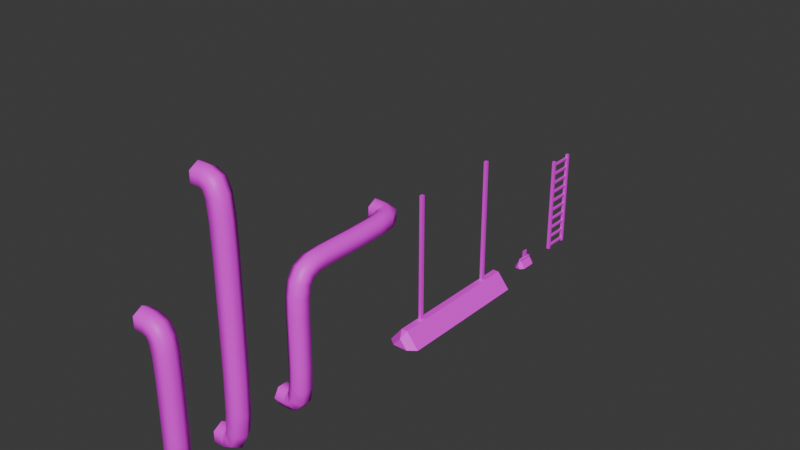 # Source: Asset_Pack_Two.blend  (saved by Blender 4.5.87; exported with 4.5.12 LTS)
import bpy
from mathutils import Matrix  # noqa: F401  (used for matrix-valued properties, if any)

bpy.ops.wm.read_factory_settings(use_empty=True)
scene = bpy.context.scene
scene.name = 'Scene'

# ---- collections
col_collection = bpy.data.collections.new('Collection'); scene.collection.children.link(col_collection)

# ---- images (referenced by path relative to the original .blend; pixels are not part of the script)
import os
ASSET_DIR = os.environ.get("B2B_ASSET_DIR", "")  # directory of the original .blend (textures are referenced by path, not embedded)
HERE = os.path.dirname(os.path.abspath(__file__))  # packed textures are extracted next to this script under _unpacked/

def load_image(name, relpath, width, height, colorspace="sRGB"):
    """Load a texture the original file referenced (path relative to the .blend, or extracted next to this script)."""
    p = next((c for c in (os.path.join(HERE, relpath), os.path.join(ASSET_DIR, relpath)) if relpath and os.path.exists(c)), "")
    if p:
        img = bpy.data.images.load(p, check_existing=True)
        img.name = name
    else:  # same state as the original file: an image datablock whose file is absent (Cycles renders it pink)
        img = bpy.data.images.new(name, width, height)
        img.source = "FILE"
        img.filepath = "//" + (relpath or name)
    img.colorspace_settings.name = colorspace
    return img
img_jacobs_tile_png = load_image('Jacobs Tile.png', 'Jacobs Tile.png', 1024, 1024, 'sRGB')

# ---- materials (node trees are filled in below, after node groups)
mat_material = bpy.data.materials.new('Material')
mat_material.alpha_threshold = 0.0
mat_material.roughness = 0.5
mat_material.line_color = (0.0, 0.0, 0.0, 1.0)

# ---- material node trees
mat_material.use_nodes = True; mat_material.node_tree.nodes.clear()
_N = mat_material.node_tree.nodes; _L = mat_material.node_tree.links
n0 = _N.new('ShaderNodeOutputMaterial'); n0.name = 'Material Output'; n0.location = (200, 100)
n1 = _N.new('ShaderNodeBsdfPrincipled'); n1.name = 'Principled BSDF'; n1.location = (-200, 100)
n1.inputs[3].default_value = 1.45
n2 = _N.new('ShaderNodeTexImage'); n2.name = 'Image Texture'; n2.location = (-490, 75)
n2.image = img_jacobs_tile_png
_L.new(n1.outputs[0], n0.inputs[0])
_L.new(n2.outputs[0], n1.inputs[0])
n0.is_active_output = True

# ---- world
world_world = bpy.data.worlds.new('World'); scene.world = world_world
world_world.use_nodes = True; world_world.node_tree.nodes.clear()
_N = world_world.node_tree.nodes; _L = world_world.node_tree.links
n0 = _N.new('ShaderNodeOutputWorld'); n0.name = 'World Output'; n0.location = (200, 100)
n1 = _N.new('ShaderNodeBackground'); n1.name = 'Background'; n1.location = (-200, 100)
n1.inputs[0].default_value = (0.05088, 0.05088, 0.05088, 1.0)
_L.new(n1.outputs[0], n0.inputs[0])
n0.is_active_output = True
world_world.color = (0.05088, 0.05088, 0.05088)
world_world.sun_shadow_jitter_overblur = 0.0

# ---- meshes
me_b_ziercurve = bpy.data.meshes.new('BézierCurve')
me_b_ziercurve.from_pydata([(-0.8, -0.3048, 2.576), (-0.8, -0.3048, 2.224), (-0.8, 3.479e-08, 2.048), (-0.8, 0.3048, 2.224), (-0.8, 0.3048, 2.576), (-0.8, 4.37e-09, 2.752), (-0.44, -0.3048, 2.561), (-0.4915, -0.3048, 2.213), (-0.5172, 2.261e-08, 2.039), (-0.4915, 0.3048, 2.213), (-0.44, 0.3048, 2.561), (-0.4143, -1.467e-08, 2.735), (-0.1324, -0.3048, 2.445), (-0.3488, -0.3048, 2.167), (-0.4571, 4.382e-08, 2.028), (-0.3488, 0.3048, 2.167), (-0.1324, 0.3048, 2.445), (-0.02416, -4.663e-08, 2.583), (0.06323, -0.3048, 2.149), (-0.2693, -0.3048, 2.033), (-0.4355, 3.692e-08, 1.975), (-0.2693, 0.3048, 2.033), (0.06323, 0.3048, 2.149), (0.2295, -6.964e-08, 2.206), (0.1439, -0.3048, 1.694), (-0.2067, -0.3048, 1.662), (-0.382, 5.842e-08, 1.646), (-0.2067, 0.3048, 1.662), (0.1439, 0.3048, 1.694), (0.3191, -7.952e-08, 1.71), (0.1717, -0.3048, 1.006), (-0.1802, -0.3048, 0.9998), (-0.3562, 5.729e-08, 0.9969), (-0.1802, 0.3048, 0.9998), (0.1717, 0.3048, 1.006), (0.3477, -8.076e-08, 1.009), (0.176, -0.3048, 2.476e-05), (-0.176, -0.3048, -2.473e-05), (-0.352, 5.115e-08, -4.949e-05), (-0.176, 0.3048, -2.475e-05), (0.176, 0.3048, 2.473e-05), (0.352, -7.499e-08, 4.949e-05), (0.1723, -0.3048, -1.005), (-0.1797, -0.3048, -1.0), (-0.3557, 5.131e-08, -0.9974), (-0.1797, 0.3048, -1.0), (0.1723, 0.3048, -1.005), (0.3483, -7.483e-08, -1.008), (0.1457, -0.3048, -1.694), (-0.2049, -0.3048, -1.663), (-0.3803, 5.835e-08, -1.647), (-0.2049, 0.3048, -1.663), (0.1457, 0.3048, -1.694), (0.321, -7.96e-08, -1.709), (0.06641, -0.3048, -2.148), (-0.2664, -0.3048, -2.034), (-0.4328, 5.468e-08, -1.976), (-0.2664, 0.3048, -2.034), (0.06641, 0.3048, -2.148), (0.2328, -7.574e-08, -2.206), (-0.1288, -0.3048, -2.445), (-0.3453, -0.3048, -2.167), (-0.4535, 6.751e-08, -2.028), (-0.3453, 0.3048, -2.167), (-0.1288, 0.3048, -2.445), (-0.02055, -7.063e-08, -2.583), (-0.4374, -0.3048, -2.561), (-0.4885, -0.3048, -2.213), (-0.5141, 4.929e-08, -2.039), (-0.4885, 0.3048, -2.213), (-0.4374, 0.3048, -2.561), (-0.4118, -4.011e-08, -2.735), (-0.8, -0.3048, -2.576), (-0.8, -0.3048, -2.224), (-0.8, 6.261e-08, -2.048), (-0.8, 0.3048, -2.224), (-0.8, 0.3048, -2.576), (-0.8, -2.345e-08, -2.752)], [], [(1, 7, 6, 0), (2, 8, 7, 1), (3, 9, 8, 2), (4, 10, 9, 3), (5, 11, 10, 4), (6, 12, 17, 11), (7, 13, 12, 6), (8, 14, 13, 7), (9, 15, 14, 8), (10, 16, 15, 9), (11, 17, 16, 10), (12, 18, 23, 17), (13, 19, 18, 12), (14, 20, 19, 13), (15, 21, 20, 14), (16, 22, 21, 15), (17, 23, 22, 16), (18, 24, 29, 23), (19, 25, 24, 18), (20, 26, 25, 19), (21, 27, 26, 20), (22, 28, 27, 21), (23, 29, 28, 22), (24, 30, 35, 29), (25, 31, 30, 24), (26, 32, 31, 25), (27, 33, 32, 26), (28, 34, 33, 27), (29, 35, 34, 28), (30, 36, 41, 35), (31, 37, 36, 30), (32, 38, 37, 31), (33, 39, 38, 32), (34, 40, 39, 33), (35, 41, 40, 34), (36, 42, 47, 41), (37, 43, 42, 36), (38, 44, 43, 37), (39, 45, 44, 38), (40, 46, 45, 39), (41, 47, 46, 40), (42, 48, 53, 47), (43, 49, 48, 42), (44, 50, 49, 43), (45, 51, 50, 44), (46, 52, 51, 45), (47, 53, 52, 46), (48, 54, 59, 53), (49, 55, 54, 48), (50, 56, 55, 49), (51, 57, 56, 50), (52, 58, 57, 51), (53, 59, 58, 52), (54, 60, 65, 59), (55, 61, 60, 54), (56, 62, 61, 55), (57, 63, 62, 56), (58, 64, 63, 57), (59, 65, 64, 58), (60, 66, 71, 65), (61, 67, 66, 60), (62, 68, 67, 61), (63, 69, 68, 62), (64, 70, 69, 63), (65, 71, 70, 64), (66, 72, 77, 71), (67, 73, 72, 66), (68, 74, 73, 67), (69, 75, 74, 68), (70, 76, 75, 69), (71, 77, 76, 70), (0, 6, 11, 5)])
me_b_ziercurve.polygons.foreach_set('use_smooth', [True] * 72)
_uv = me_b_ziercurve.uv_layers.new(name='UVMap')
_uv.uv.foreach_set('vector', [0.3675, 0.626, 0.384, 0.626, 0.384, 0.5929, 0.3675, 0.5929, 0.3675, 0.659, 0.384, 0.659, 0.384, 0.626, 0.3675, 0.626, 0.3675, 0.6921, 0.384, 0.6921, 0.384, 0.659, 0.3675, 0.659, 0.3675, 0.7251, 0.384, 0.7251, 0.384, 0.6921, 0.3675, 0.6921, 0.3675, 0.7582, 0.384, 0.7582, 0.384, 0.7251, 0.3675, 0.7251, 0.384, 0.7912, 0.4006, 0.7912, 0.4006, 0.7582, 0.384, 0.7582, 0.384, 0.626, 0.4006, 0.626, 0.4006, 0.5929, 0.384, 0.5929, 0.384, 0.659, 0.4006, 0.659, 0.4006, 0.626, 0.384, 0.626, 0.384, 0.6921, 0.4006, 0.6921, 0.4006, 0.659, 0.384, 0.659, 0.384, 0.7251, 0.4006, 0.7251, 0.4006, 0.6921, 0.384, 0.6921, 0.384, 0.7582, 0.4006, 0.7582, 0.4006, 0.7251, 0.384, 0.7251, 0.4006, 0.7912, 0.4171, 0.7912, 0.4171, 0.7582, 0.4006, 0.7582, 0.4006, 0.626, 0.4171, 0.626, 0.4171, 0.5929, 0.4006, 0.5929, 0.4006, 0.659, 0.4171, 0.659, 0.4171, 0.626, 0.4006, 0.626, 0.4006, 0.6921, 0.4171, 0.6921, 0.4171, 0.659, 0.4006, 0.659, 0.4006, 0.7251, 0.4171, 0.7251, 0.4171, 0.6921, 0.4006, 0.6921, 0.4006, 0.7582, 0.4171, 0.7582, 0.4171, 0.7251, 0.4006, 0.7251, 0.4171, 0.7912, 0.4336, 0.7912, 0.4336, 0.7582, 0.4171, 0.7582, 0.4171, 0.626, 0.4336, 0.626, 0.4336, 0.5929, 0.4171, 0.5929, 0.4171, 0.659, 0.4336, 0.659, 0.4336, 0.626, 0.4171, 0.626, 0.4171, 0.6921, 0.4336, 0.6921, 0.4336, 0.659, 0.4171, 0.659, 0.4171, 0.7251, 0.4336, 0.7251, 0.4336, 0.6921, 0.4171, 0.6921, 0.4171, 0.7582, 0.4336, 0.7582, 0.4336, 0.7251, 0.4171, 0.7251, 0.4336, 0.7912, 0.4501, 0.7912, 0.4501, 0.7582, 0.4336, 0.7582, 0.4336, 0.626, 0.4501, 0.626, 0.4501, 0.5929, 0.4336, 0.5929, 0.4336, 0.659, 0.4501, 0.659, 0.4501, 0.626, 0.4336, 0.626, 0.4336, 0.6921, 0.4501, 0.6921, 0.4501, 0.659, 0.4336, 0.659, 0.4336, 0.7251, 0.4501, 0.7251, 0.4501, 0.6921, 0.4336, 0.6921, 0.4336, 0.7582, 0.4501, 0.7582, 0.4501, 0.7251, 0.4336, 0.7251, 0.4501, 0.7912, 0.4667, 0.7912, 0.4667, 0.7582, 0.4501, 0.7582, 0.4501, 0.626, 0.4667, 0.626, 0.4667, 0.5929, 0.4501, 0.5929, 0.4501, 0.659, 0.4667, 0.659, 0.4667, 0.626, 0.4501, 0.626, 0.4501, 0.6921, 0.4667, 0.6921, 0.4667, 0.659, 0.4501, 0.659, 0.4501, 0.7251, 0.4667, 0.7251, 0.4667, 0.6921, 0.4501, 0.6921, 0.4501, 0.7582, 0.4667, 0.7582, 0.4667, 0.7251, 0.4501, 0.7251, 0.4667, 0.7912, 0.4832, 0.7912, 0.4832, 0.7582, 0.4667, 0.7582, 0.4667, 0.626, 0.4832, 0.626, 0.4832, 0.5929, 0.4667, 0.5929, 0.4667, 0.659, 0.4832, 0.659, 0.4832, 0.626, 0.4667, 0.626, 0.4667, 0.6921, 0.4832, 0.6921, 0.4832, 0.659, 0.4667, 0.659, 0.4667, 0.7251, 0.4832, 0.7251, 0.4832, 0.6921, 0.4667, 0.6921, 0.4667, 0.7582, 0.4832, 0.7582, 0.4832, 0.7251, 0.4667, 0.7251, 0.4832, 0.7912, 0.4997, 0.7912, 0.4997, 0.7582, 0.4832, 0.7582, 0.4832, 0.626, 0.4997, 0.626, 0.4997, 0.5929, 0.4832, 0.5929, 0.4832, 0.659, 0.4997, 0.659, 0.4997, 0.626, 0.4832, 0.626, 0.4832, 0.6921, 0.4997, 0.6921, 0.4997, 0.659, 0.4832, 0.659, 0.4832, 0.7251, 0.4997, 0.7251, 0.4997, 0.6921, 0.4832, 0.6921, 0.4832, 0.7582, 0.4997, 0.7582, 0.4997, 0.7251, 0.4832, 0.7251, 0.4997, 0.7912, 0.5162, 0.7912, 0.5162, 0.7582, 0.4997, 0.7582, 0.4997, 0.626, 0.5162, 0.626, 0.5162, 0.5929, 0.4997, 0.5929, 0.4997, 0.659, 0.5162, 0.659, 0.5162, 0.626, 0.4997, 0.626, 0.4997, 0.6921, 0.5162, 0.6921, 0.5162, 0.659, 0.4997, 0.659, 0.4997, 0.7251, 0.5162, 0.7251, 0.5162, 0.6921, 0.4997, 0.6921, 0.4997, 0.7582, 0.5162, 0.7582, 0.5162, 0.7251, 0.4997, 0.7251, 0.5162, 0.7912, 0.5328, 0.7912, 0.5328, 0.7582, 0.5162, 0.7582, 0.5162, 0.626, 0.5328, 0.626, 0.5328, 0.5929, 0.5162, 0.5929, 0.5162, 0.659, 0.5328, 0.659, 0.5328, 0.626, 0.5162, 0.626, 0.5162, 0.6921, 0.5328, 0.6921, 0.5328, 0.659, 0.5162, 0.659, 0.5162, 0.7251, 0.5328, 0.7251, 0.5328, 0.6921, 0.5162, 0.6921, 0.5162, 0.7582, 0.5328, 0.7582, 0.5328, 0.7251, 0.5162, 0.7251, 0.5328, 0.7912, 0.5493, 0.7912, 0.5493, 0.7582, 0.5328, 0.7582, 0.5328, 0.626, 0.5493, 0.626, 0.5493, 0.5929, 0.5328, 0.5929, 0.5328, 0.659, 0.5493, 0.659, 0.5493, 0.626, 0.5328, 0.626, 0.5328, 0.6921, 0.5493, 0.6921, 0.5493, 0.659, 0.5328, 0.659, 0.5328, 0.7251, 0.5493, 0.7251, 0.5493, 0.6921, 0.5328, 0.6921, 0.5328, 0.7582, 0.5493, 0.7582, 0.5493, 0.7251, 0.5328, 0.7251, 0.5493, 0.7912, 0.5658, 0.7912, 0.5658, 0.7582, 0.5493, 0.7582, 0.5493, 0.626, 0.5658, 0.626, 0.5658, 0.5929, 0.5493, 0.5929, 0.5493, 0.659, 0.5658, 0.659, 0.5658, 0.626, 0.5493, 0.626, 0.5493, 0.6921, 0.5658, 0.6921, 0.5658, 0.659, 0.5493, 0.659, 0.5493, 0.7251, 0.5658, 0.7251, 0.5658, 0.6921, 0.5493, 0.6921, 0.5493, 0.7582, 0.5658, 0.7582, 0.5658, 0.7251, 0.5493, 0.7251, 0.3675, 0.7912, 0.384, 0.7912, 0.384, 0.7582, 0.3675, 0.7582])
me_b_ziercurve.materials.append(mat_material)
me_b_ziercurve.auto_texspace = False
me_b_ziercurve.update()
me_b_ziercurve_001 = bpy.data.meshes.new('BézierCurve.001')
me_b_ziercurve_001.from_pydata([(-0.8, -0.3048, 5.776), (-0.8, -0.3048, 5.424), (-0.8, 3.497e-08, 5.248), (-0.8, 0.3048, 5.424), (-0.8, 0.3048, 5.776), (-0.8, 4.197e-09, 5.952), (-0.4476, -0.3048, 5.776), (-0.484, -0.3048, 5.426), (-0.5021, 2.195e-08, 5.251), (-0.484, 0.3048, 5.426), (-0.4476, 0.3048, 5.776), (-0.4294, -1.252e-08, 5.951), (-0.1176, -0.3048, 5.639), (-0.3637, -0.3048, 5.387), (-0.4867, 9.354e-09, 5.262), (-0.3637, 0.3048, 5.387), (-0.1176, 0.3048, 5.639), (0.005483, -1.216e-08, 5.765), (0.06851, -0.3048, 5.243), (-0.2745, -0.3048, 5.164), (-0.4461, 7.577e-09, 5.125), (-0.2745, 0.3048, 5.164), (0.06851, 0.3048, 5.243), (0.24, -2.241e-08, 5.283), (0.1443, -0.3048, 4.547), (-0.2072, -0.3048, 4.528), (-0.3829, 4.816e-09, 4.518), (-0.2072, 0.3048, 4.528), (0.1443, 0.3048, 4.547), (0.3201, -2.591e-08, 4.557), (0.1717, -0.3048, 3.383), (-0.1803, -0.3048, 3.38), (-0.3562, -2.309e-09, 3.378), (-0.1803, 0.3048, 3.38), (0.1717, 0.3048, 3.383), (0.3477, -2.116e-08, 3.385), (0.176, -0.3048, 1.6), (-0.176, -0.3048, 1.6), (-0.352, 3.465e-09, 1.6), (-0.176, 0.3048, 1.6), (0.176, 0.3048, 1.6), (0.352, -2.731e-08, 1.6), (0.1723, -0.3048, -0.1828), (-0.1797, -0.3048, -0.1797), (-0.3557, 1.555e-08, -0.1781), (-0.1797, 0.3048, -0.1797), (0.1723, 0.3048, -0.1828), (0.3483, -3.907e-08, -0.1843), (0.1461, -0.3048, -1.347), (-0.2054, -0.3048, -1.328), (-0.3811, 1.07e-08, -1.319), (-0.2054, 0.3048, -1.328), (0.1461, 0.3048, -1.347), (0.3219, -3.195e-08, -1.357), (0.0716, -0.3048, -2.043), (-0.2716, -0.3048, -1.965), (-0.4432, 1.341e-08, -1.926), (-0.2716, 0.3048, -1.965), (0.0716, 0.3048, -2.043), (0.2432, -2.851e-08, -2.082), (-0.114, -0.3048, -2.439), (-0.3601, -0.3048, -2.187), (-0.4831, 9.198e-09, -2.062), (-0.3601, 0.3048, -2.187), (-0.114, 0.3048, -2.439), (0.009067, -1.232e-08, -2.565), (-0.4449, -0.3048, -2.576), (-0.4811, -0.3048, -2.226), (-0.4992, 4.683e-09, -2.051), (-0.4811, 0.3048, -2.226), (-0.4449, 0.3048, -2.576), (-0.4267, 4.498e-09, -2.751), (-0.8, -0.3048, -2.576), (-0.8, -0.3048, -2.224), (-0.8, 1.717e-08, -2.048), (-0.8, 0.3048, -2.224), (-0.8, 0.3048, -2.576), (-0.8, 2.2e-08, -2.752)], [], [(1, 7, 6, 0), (2, 8, 7, 1), (3, 9, 8, 2), (4, 10, 9, 3), (5, 11, 10, 4), (6, 12, 17, 11), (7, 13, 12, 6), (8, 14, 13, 7), (9, 15, 14, 8), (10, 16, 15, 9), (11, 17, 16, 10), (12, 18, 23, 17), (13, 19, 18, 12), (14, 20, 19, 13), (15, 21, 20, 14), (16, 22, 21, 15), (17, 23, 22, 16), (18, 24, 29, 23), (19, 25, 24, 18), (20, 26, 25, 19), (21, 27, 26, 20), (22, 28, 27, 21), (23, 29, 28, 22), (24, 30, 35, 29), (25, 31, 30, 24), (26, 32, 31, 25), (27, 33, 32, 26), (28, 34, 33, 27), (29, 35, 34, 28), (30, 36, 41, 35), (31, 37, 36, 30), (32, 38, 37, 31), (33, 39, 38, 32), (34, 40, 39, 33), (35, 41, 40, 34), (36, 42, 47, 41), (37, 43, 42, 36), (38, 44, 43, 37), (39, 45, 44, 38), (40, 46, 45, 39), (41, 47, 46, 40), (42, 48, 53, 47), (43, 49, 48, 42), (44, 50, 49, 43), (45, 51, 50, 44), (46, 52, 51, 45), (47, 53, 52, 46), (48, 54, 59, 53), (49, 55, 54, 48), (50, 56, 55, 49), (51, 57, 56, 50), (52, 58, 57, 51), (53, 59, 58, 52), (54, 60, 65, 59), (55, 61, 60, 54), (56, 62, 61, 55), (57, 63, 62, 56), (58, 64, 63, 57), (59, 65, 64, 58), (60, 66, 71, 65), (61, 67, 66, 60), (62, 68, 67, 61), (63, 69, 68, 62), (64, 70, 69, 63), (65, 71, 70, 64), (66, 72, 77, 71), (67, 73, 72, 66), (68, 74, 73, 67), (69, 75, 74, 68), (70, 76, 75, 69), (71, 77, 76, 70), (0, 6, 11, 5)])
me_b_ziercurve_001.polygons.foreach_set('use_smooth', [True] * 72)
_uv = me_b_ziercurve_001.uv_layers.new(name='UVMap')
_uv.uv.foreach_set('vector', [0.3627, 0.6762, 0.3695, 0.6762, 0.3695, 0.6628, 0.3627, 0.6628, 0.3627, 0.6897, 0.3695, 0.6897, 0.3695, 0.6762, 0.3627, 0.6762, 0.3627, 0.7032, 0.3695, 0.7032, 0.3695, 0.6897, 0.3627, 0.6897, 0.3627, 0.7167, 0.3695, 0.7167, 0.3695, 0.7032, 0.3627, 0.7032, 0.3627, 0.7301, 0.3695, 0.7301, 0.3695, 0.7167, 0.3627, 0.7167, 0.3695, 0.7436, 0.3762, 0.7436, 0.3762, 0.7301, 0.3695, 0.7301, 0.3695, 0.6762, 0.3762, 0.6762, 0.3762, 0.6628, 0.3695, 0.6628, 0.3695, 0.6897, 0.3762, 0.6897, 0.3762, 0.6762, 0.3695, 0.6762, 0.3695, 0.7032, 0.3762, 0.7032, 0.3762, 0.6897, 0.3695, 0.6897, 0.3695, 0.7167, 0.3762, 0.7167, 0.3762, 0.7032, 0.3695, 0.7032, 0.3695, 0.7301, 0.3762, 0.7301, 0.3762, 0.7167, 0.3695, 0.7167, 0.3762, 0.7436, 0.383, 0.7436, 0.383, 0.7301, 0.3762, 0.7301, 0.3762, 0.6762, 0.383, 0.6762, 0.383, 0.6628, 0.3762, 0.6628, 0.3762, 0.6897, 0.383, 0.6897, 0.383, 0.6762, 0.3762, 0.6762, 0.3762, 0.7032, 0.383, 0.7032, 0.383, 0.6897, 0.3762, 0.6897, 0.3762, 0.7167, 0.383, 0.7167, 0.383, 0.7032, 0.3762, 0.7032, 0.3762, 0.7301, 0.383, 0.7301, 0.383, 0.7167, 0.3762, 0.7167, 0.383, 0.7436, 0.3897, 0.7436, 0.3897, 0.7301, 0.383, 0.7301, 0.383, 0.6762, 0.3897, 0.6762, 0.3897, 0.6628, 0.383, 0.6628, 0.383, 0.6897, 0.3897, 0.6897, 0.3897, 0.6762, 0.383, 0.6762, 0.383, 0.7032, 0.3897, 0.7032, 0.3897, 0.6897, 0.383, 0.6897, 0.383, 0.7167, 0.3897, 0.7167, 0.3897, 0.7032, 0.383, 0.7032, 0.383, 0.7301, 0.3897, 0.7301, 0.3897, 0.7167, 0.383, 0.7167, 0.3897, 0.7436, 0.3964, 0.7436, 0.3964, 0.7301, 0.3897, 0.7301, 0.3897, 0.6762, 0.3964, 0.6762, 0.3964, 0.6628, 0.3897, 0.6628, 0.3897, 0.6897, 0.3964, 0.6897, 0.3964, 0.6762, 0.3897, 0.6762, 0.3897, 0.7032, 0.3964, 0.7032, 0.3964, 0.6897, 0.3897, 0.6897, 0.3897, 0.7167, 0.3964, 0.7167, 0.3964, 0.7032, 0.3897, 0.7032, 0.3897, 0.7301, 0.3964, 0.7301, 0.3964, 0.7167, 0.3897, 0.7167, 0.3964, 0.7436, 0.4032, 0.7436, 0.4032, 0.7301, 0.3964, 0.7301, 0.3964, 0.6762, 0.4032, 0.6762, 0.4032, 0.6628, 0.3964, 0.6628, 0.3964, 0.6897, 0.4032, 0.6897, 0.4032, 0.6762, 0.3964, 0.6762, 0.3964, 0.7032, 0.4032, 0.7032, 0.4032, 0.6897, 0.3964, 0.6897, 0.3964, 0.7167, 0.4032, 0.7167, 0.4032, 0.7032, 0.3964, 0.7032, 0.3964, 0.7301, 0.4032, 0.7301, 0.4032, 0.7167, 0.3964, 0.7167, 0.4032, 0.7436, 0.4099, 0.7436, 0.4099, 0.7301, 0.4032, 0.7301, 0.4032, 0.6762, 0.4099, 0.6762, 0.4099, 0.6628, 0.4032, 0.6628, 0.4032, 0.6897, 0.4099, 0.6897, 0.4099, 0.6762, 0.4032, 0.6762, 0.4032, 0.7032, 0.4099, 0.7032, 0.4099, 0.6897, 0.4032, 0.6897, 0.4032, 0.7167, 0.4099, 0.7167, 0.4099, 0.7032, 0.4032, 0.7032, 0.4032, 0.7301, 0.4099, 0.7301, 0.4099, 0.7167, 0.4032, 0.7167, 0.4099, 0.7436, 0.4166, 0.7436, 0.4166, 0.7301, 0.4099, 0.7301, 0.4099, 0.6762, 0.4166, 0.6762, 0.4166, 0.6628, 0.4099, 0.6628, 0.4099, 0.6897, 0.4166, 0.6897, 0.4166, 0.6762, 0.4099, 0.6762, 0.4099, 0.7032, 0.4166, 0.7032, 0.4166, 0.6897, 0.4099, 0.6897, 0.4099, 0.7167, 0.4166, 0.7167, 0.4166, 0.7032, 0.4099, 0.7032, 0.4099, 0.7301, 0.4166, 0.7301, 0.4166, 0.7167, 0.4099, 0.7167, 0.4166, 0.7436, 0.4234, 0.7436, 0.4234, 0.7301, 0.4166, 0.7301, 0.4166, 0.6762, 0.4234, 0.6762, 0.4234, 0.6628, 0.4166, 0.6628, 0.4166, 0.6897, 0.4234, 0.6897, 0.4234, 0.6762, 0.4166, 0.6762, 0.4166, 0.7032, 0.4234, 0.7032, 0.4234, 0.6897, 0.4166, 0.6897, 0.4166, 0.7167, 0.4234, 0.7167, 0.4234, 0.7032, 0.4166, 0.7032, 0.4166, 0.7301, 0.4234, 0.7301, 0.4234, 0.7167, 0.4166, 0.7167, 0.4234, 0.7436, 0.4301, 0.7436, 0.4301, 0.7301, 0.4234, 0.7301, 0.4234, 0.6762, 0.4301, 0.6762, 0.4301, 0.6628, 0.4234, 0.6628, 0.4234, 0.6897, 0.4301, 0.6897, 0.4301, 0.6762, 0.4234, 0.6762, 0.4234, 0.7032, 0.4301, 0.7032, 0.4301, 0.6897, 0.4234, 0.6897, 0.4234, 0.7167, 0.4301, 0.7167, 0.4301, 0.7032, 0.4234, 0.7032, 0.4234, 0.7301, 0.4301, 0.7301, 0.4301, 0.7167, 0.4234, 0.7167, 0.4301, 0.7436, 0.4369, 0.7436, 0.4369, 0.7301, 0.4301, 0.7301, 0.4301, 0.6762, 0.4369, 0.6762, 0.4369, 0.6628, 0.4301, 0.6628, 0.4301, 0.6897, 0.4369, 0.6897, 0.4369, 0.6762, 0.4301, 0.6762, 0.4301, 0.7032, 0.4369, 0.7032, 0.4369, 0.6897, 0.4301, 0.6897, 0.4301, 0.7167, 0.4369, 0.7167, 0.4369, 0.7032, 0.4301, 0.7032, 0.4301, 0.7301, 0.4369, 0.7301, 0.4369, 0.7167, 0.4301, 0.7167, 0.4369, 0.7436, 0.4436, 0.7436, 0.4436, 0.7301, 0.4369, 0.7301, 0.4369, 0.6762, 0.4436, 0.6762, 0.4436, 0.6628, 0.4369, 0.6628, 0.4369, 0.6897, 0.4436, 0.6897, 0.4436, 0.6762, 0.4369, 0.6762, 0.4369, 0.7032, 0.4436, 0.7032, 0.4436, 0.6897, 0.4369, 0.6897, 0.4369, 0.7167, 0.4436, 0.7167, 0.4436, 0.7032, 0.4369, 0.7032, 0.4369, 0.7301, 0.4436, 0.7301, 0.4436, 0.7167, 0.4369, 0.7167, 0.3627, 0.7436, 0.3695, 0.7436, 0.3695, 0.7301, 0.3627, 0.7301])
me_b_ziercurve_001.materials.append(mat_material)
me_b_ziercurve_001.auto_texspace = False
me_b_ziercurve_001.update()
me_b_ziercurve_002 = bpy.data.meshes.new('BézierCurve.002')
me_b_ziercurve_002.from_pydata([(-0.8, 3.935, 2.256), (-0.8, 3.935, 1.904), (-0.8, 4.24, 1.728), (-0.8, 4.545, 1.904), (-0.8, 4.545, 2.256), (-0.8, 4.24, 2.432), (-0.5278, 3.925, 2.256), (-0.5278, 3.925, 1.904), (-0.4713, 4.224, 1.728), (-0.4147, 4.524, 1.904), (-0.4147, 4.524, 2.256), (-0.4713, 4.224, 2.432), (-0.4635, 3.904, 2.256), (-0.4635, 3.904, 1.904), (-0.2477, 4.119, 1.728), (-0.03181, 4.334, 1.904), (-0.03181, 4.334, 2.256), (-0.2477, 4.119, 2.432), (-0.4034, 3.757, 2.256), (-0.4034, 3.757, 1.904), (-0.109, 3.836, 1.728), (0.1855, 3.915, 1.904), (0.1855, 3.915, 2.256), (-0.109, 3.836, 2.432), (-0.339, 3.265, 2.256), (-0.339, 3.265, 1.904), (-0.03494, 3.287, 1.728), (0.2691, 3.309, 1.904), (0.2691, 3.309, 2.256), (-0.03494, 3.287, 2.432), (-0.3102, 2.38, 2.256), (-0.3102, 2.38, 1.904), (-0.005362, 2.384, 1.728), (0.2994, 2.389, 1.904), (0.2994, 2.389, 2.256), (-0.005362, 2.384, 2.432), (-0.3048, 1.036, 2.256), (-0.3048, 1.043, 1.904), (-1.731e-05, 1.047, 1.728), (0.3048, 1.044, 1.904), (0.3048, 1.037, 2.256), (1.718e-05, 1.033, 2.432), (-0.3048, 0.5361, 2.208), (-0.3049, 0.6199, 1.867), (-2.58e-05, 0.6618, 1.696), (0.3048, 0.6199, 1.867), (0.3049, 0.5361, 2.208), (2.565e-05, 0.4942, 2.379), (-0.3048, 0.1629, 2.03), (-0.3049, 0.3923, 1.762), (-2.582e-05, 0.5069, 1.629), (0.3048, 0.3923, 1.762), (0.3049, 0.1629, 2.029), (2.558e-05, 0.04825, 2.163), (-0.3048, -0.06028, 1.697), (-0.3049, 0.2687, 1.572), (-2.585e-05, 0.4332, 1.509), (0.3048, 0.2687, 1.572), (0.3049, -0.06024, 1.697), (2.55e-05, -0.2247, 1.76), (-0.3048, -0.1519, 1.25), (-0.3049, 0.1983, 1.214), (-2.587e-05, 0.3734, 1.196), (0.3048, 0.1983, 1.214), (0.3049, -0.1518, 1.25), (2.546e-05, -0.3269, 1.268), (-0.3048, -0.176, 0.6696), (-0.3049, 0.176, 0.6654), (-2.585e-05, 0.352, 0.6633), (0.3048, 0.1761, 0.6654), (0.3049, -0.1759, 0.6696), (2.549e-05, -0.3519, 0.6717), (-0.3048, -0.176, -0.08004), (-0.3049, 0.176, -0.07972), (-2.566e-05, 0.352, -0.07969), (0.3048, 0.176, -0.07996), (0.3049, -0.176, -0.08028), (2.553e-05, -0.352, -0.08031), (-0.3085, -0.176, -1.138), (-0.3085, 0.176, -1.138), (-0.00373, 0.352, -1.143), (0.3011, 0.176, -1.147), (0.3011, -0.176, -1.147), (-0.003677, -0.352, -1.143), (-0.3332, -0.176, -1.794), (-0.3332, 0.176, -1.794), (-0.02966, 0.352, -1.822), (0.2739, 0.176, -1.85), (0.2739, -0.176, -1.85), (-0.0296, -0.352, -1.822), (-0.3824, -0.176, -2.087), (-0.3824, 0.176, -2.087), (-0.1, 0.352, -2.202), (0.1824, 0.176, -2.317), (0.1824, -0.176, -2.317), (-0.09998, -0.352, -2.202), (-0.3772, -0.176, -2.098), (-0.3772, 0.176, -2.098), (-0.237, 0.352, -2.369), (-0.0969, 0.176, -2.639), (-0.09689, -0.176, -2.639), (-0.237, -0.352, -2.369), (-0.4697, -0.176, -2.102), (-0.4697, 0.176, -2.102), (-0.463, 0.352, -2.406), (-0.4562, 0.176, -2.711), (-0.4562, -0.176, -2.711), (-0.463, -0.352, -2.406), (-0.8, -0.176, -2.095), (-0.8, 0.176, -2.095), (-0.8, 0.352, -2.4), (-0.8, 0.176, -2.705), (-0.8, -0.176, -2.705), (-0.8, -0.352, -2.4)], [], [(1, 7, 6, 0), (2, 8, 7, 1), (3, 9, 8, 2), (4, 10, 9, 3), (5, 11, 10, 4), (6, 12, 17, 11), (7, 13, 12, 6), (8, 14, 13, 7), (9, 15, 14, 8), (10, 16, 15, 9), (11, 17, 16, 10), (12, 18, 23, 17), (13, 19, 18, 12), (14, 20, 19, 13), (15, 21, 20, 14), (16, 22, 21, 15), (17, 23, 22, 16), (18, 24, 29, 23), (19, 25, 24, 18), (20, 26, 25, 19), (21, 27, 26, 20), (22, 28, 27, 21), (23, 29, 28, 22), (24, 30, 35, 29), (25, 31, 30, 24), (26, 32, 31, 25), (27, 33, 32, 26), (28, 34, 33, 27), (29, 35, 34, 28), (30, 36, 41, 35), (31, 37, 36, 30), (32, 38, 37, 31), (33, 39, 38, 32), (34, 40, 39, 33), (35, 41, 40, 34), (36, 42, 47, 41), (37, 43, 42, 36), (38, 44, 43, 37), (39, 45, 44, 38), (40, 46, 45, 39), (41, 47, 46, 40), (42, 48, 53, 47), (43, 49, 48, 42), (44, 50, 49, 43), (45, 51, 50, 44), (46, 52, 51, 45), (47, 53, 52, 46), (48, 54, 59, 53), (49, 55, 54, 48), (50, 56, 55, 49), (51, 57, 56, 50), (52, 58, 57, 51), (53, 59, 58, 52), (54, 60, 65, 59), (55, 61, 60, 54), (56, 62, 61, 55), (57, 63, 62, 56), (58, 64, 63, 57), (59, 65, 64, 58), (60, 66, 71, 65), (61, 67, 66, 60), (62, 68, 67, 61), (63, 69, 68, 62), (64, 70, 69, 63), (65, 71, 70, 64), (66, 72, 77, 71), (67, 73, 72, 66), (68, 74, 73, 67), (69, 75, 74, 68), (70, 76, 75, 69), (71, 77, 76, 70), (72, 78, 83, 77), (73, 79, 78, 72), (74, 80, 79, 73), (75, 81, 80, 74), (76, 82, 81, 75), (77, 83, 82, 76), (78, 84, 89, 83), (79, 85, 84, 78), (80, 86, 85, 79), (81, 87, 86, 80), (82, 88, 87, 81), (83, 89, 88, 82), (84, 90, 95, 89), (85, 91, 90, 84), (86, 92, 91, 85), (87, 93, 92, 86), (88, 94, 93, 87), (89, 95, 94, 88), (90, 96, 101, 95), (91, 97, 96, 90), (92, 98, 97, 91), (93, 99, 98, 92), (94, 100, 99, 93), (95, 101, 100, 94), (96, 102, 107, 101), (97, 103, 102, 96), (98, 104, 103, 97), (99, 105, 104, 98), (100, 106, 105, 99), (101, 107, 106, 100), (102, 108, 113, 107), (103, 109, 108, 102), (104, 110, 109, 103), (105, 111, 110, 104), (106, 112, 111, 105), (107, 113, 112, 106), (0, 6, 11, 5)])
me_b_ziercurve_002.polygons.foreach_set('use_smooth', [True] * 108)
_uv = me_b_ziercurve_002.uv_layers.new(name='UVMap')
_uv.uv.foreach_set('vector', [0.3627, 0.6762, 0.3672, 0.6762, 0.3672, 0.6628, 0.3627, 0.6628, 0.3627, 0.6897, 0.3672, 0.6897, 0.3672, 0.6762, 0.3627, 0.6762, 0.3627, 0.7032, 0.3672, 0.7032, 0.3672, 0.6897, 0.3627, 0.6897, 0.3627, 0.7167, 0.3672, 0.7167, 0.3672, 0.7032, 0.3627, 0.7032, 0.3627, 0.7301, 0.3672, 0.7301, 0.3672, 0.7167, 0.3627, 0.7167, 0.3672, 0.7436, 0.3717, 0.7436, 0.3717, 0.7301, 0.3672, 0.7301, 0.3672, 0.6762, 0.3717, 0.6762, 0.3717, 0.6628, 0.3672, 0.6628, 0.3672, 0.6897, 0.3717, 0.6897, 0.3717, 0.6762, 0.3672, 0.6762, 0.3672, 0.7032, 0.3717, 0.7032, 0.3717, 0.6897, 0.3672, 0.6897, 0.3672, 0.7167, 0.3717, 0.7167, 0.3717, 0.7032, 0.3672, 0.7032, 0.3672, 0.7301, 0.3717, 0.7301, 0.3717, 0.7167, 0.3672, 0.7167, 0.3717, 0.7436, 0.3762, 0.7436, 0.3762, 0.7301, 0.3717, 0.7301, 0.3717, 0.6762, 0.3762, 0.6762, 0.3762, 0.6628, 0.3717, 0.6628, 0.3717, 0.6897, 0.3762, 0.6897, 0.3762, 0.6762, 0.3717, 0.6762, 0.3717, 0.7032, 0.3762, 0.7032, 0.3762, 0.6897, 0.3717, 0.6897, 0.3717, 0.7167, 0.3762, 0.7167, 0.3762, 0.7032, 0.3717, 0.7032, 0.3717, 0.7301, 0.3762, 0.7301, 0.3762, 0.7167, 0.3717, 0.7167, 0.3762, 0.7436, 0.3807, 0.7436, 0.3807, 0.7301, 0.3762, 0.7301, 0.3762, 0.6762, 0.3807, 0.6762, 0.3807, 0.6628, 0.3762, 0.6628, 0.3762, 0.6897, 0.3807, 0.6897, 0.3807, 0.6762, 0.3762, 0.6762, 0.3762, 0.7032, 0.3807, 0.7032, 0.3807, 0.6897, 0.3762, 0.6897, 0.3762, 0.7167, 0.3807, 0.7167, 0.3807, 0.7032, 0.3762, 0.7032, 0.3762, 0.7301, 0.3807, 0.7301, 0.3807, 0.7167, 0.3762, 0.7167, 0.3807, 0.7436, 0.3852, 0.7436, 0.3852, 0.7301, 0.3807, 0.7301, 0.3807, 0.6762, 0.3852, 0.6762, 0.3852, 0.6628, 0.3807, 0.6628, 0.3807, 0.6897, 0.3852, 0.6897, 0.3852, 0.6762, 0.3807, 0.6762, 0.3807, 0.7032, 0.3852, 0.7032, 0.3852, 0.6897, 0.3807, 0.6897, 0.3807, 0.7167, 0.3852, 0.7167, 0.3852, 0.7032, 0.3807, 0.7032, 0.3807, 0.7301, 0.3852, 0.7301, 0.3852, 0.7167, 0.3807, 0.7167, 0.3852, 0.7436, 0.3897, 0.7436, 0.3897, 0.7301, 0.3852, 0.7301, 0.3852, 0.6762, 0.3897, 0.6762, 0.3897, 0.6628, 0.3852, 0.6628, 0.3852, 0.6897, 0.3897, 0.6897, 0.3897, 0.6762, 0.3852, 0.6762, 0.3852, 0.7032, 0.3897, 0.7032, 0.3897, 0.6897, 0.3852, 0.6897, 0.3852, 0.7167, 0.3897, 0.7167, 0.3897, 0.7032, 0.3852, 0.7032, 0.3852, 0.7301, 0.3897, 0.7301, 0.3897, 0.7167, 0.3852, 0.7167, 0.3897, 0.7436, 0.3942, 0.7436, 0.3942, 0.7301, 0.3897, 0.7301, 0.3897, 0.6762, 0.3942, 0.6762, 0.3942, 0.6628, 0.3897, 0.6628, 0.3897, 0.6897, 0.3942, 0.6897, 0.3942, 0.6762, 0.3897, 0.6762, 0.3897, 0.7032, 0.3942, 0.7032, 0.3942, 0.6897, 0.3897, 0.6897, 0.3897, 0.7167, 0.3942, 0.7167, 0.3942, 0.7032, 0.3897, 0.7032, 0.3897, 0.7301, 0.3942, 0.7301, 0.3942, 0.7167, 0.3897, 0.7167, 0.3942, 0.7436, 0.3987, 0.7436, 0.3987, 0.7301, 0.3942, 0.7301, 0.3942, 0.6762, 0.3987, 0.6762, 0.3987, 0.6628, 0.3942, 0.6628, 0.3942, 0.6897, 0.3987, 0.6897, 0.3987, 0.6762, 0.3942, 0.6762, 0.3942, 0.7032, 0.3987, 0.7032, 0.3987, 0.6897, 0.3942, 0.6897, 0.3942, 0.7167, 0.3987, 0.7167, 0.3987, 0.7032, 0.3942, 0.7032, 0.3942, 0.7301, 0.3987, 0.7301, 0.3987, 0.7167, 0.3942, 0.7167, 0.3987, 0.7436, 0.4032, 0.7436, 0.4032, 0.7301, 0.3987, 0.7301, 0.3987, 0.6762, 0.4032, 0.6762, 0.4032, 0.6628, 0.3987, 0.6628, 0.3987, 0.6897, 0.4032, 0.6897, 0.4032, 0.6762, 0.3987, 0.6762, 0.3987, 0.7032, 0.4032, 0.7032, 0.4032, 0.6897, 0.3987, 0.6897, 0.3987, 0.7167, 0.4032, 0.7167, 0.4032, 0.7032, 0.3987, 0.7032, 0.3987, 0.7301, 0.4032, 0.7301, 0.4032, 0.7167, 0.3987, 0.7167, 0.4032, 0.7436, 0.4077, 0.7436, 0.4077, 0.7301, 0.4032, 0.7301, 0.4032, 0.6762, 0.4077, 0.6762, 0.4077, 0.6628, 0.4032, 0.6628, 0.4032, 0.6897, 0.4077, 0.6897, 0.4077, 0.6762, 0.4032, 0.6762, 0.4032, 0.7032, 0.4077, 0.7032, 0.4077, 0.6897, 0.4032, 0.6897, 0.4032, 0.7167, 0.4077, 0.7167, 0.4077, 0.7032, 0.4032, 0.7032, 0.4032, 0.7301, 0.4077, 0.7301, 0.4077, 0.7167, 0.4032, 0.7167, 0.4077, 0.7436, 0.4122, 0.7436, 0.4122, 0.7301, 0.4077, 0.7301, 0.4077, 0.6762, 0.4122, 0.6762, 0.4122, 0.6628, 0.4077, 0.6628, 0.4077, 0.6897, 0.4122, 0.6897, 0.4122, 0.6762, 0.4077, 0.6762, 0.4077, 0.7032, 0.4122, 0.7032, 0.4122, 0.6897, 0.4077, 0.6897, 0.4077, 0.7167, 0.4122, 0.7167, 0.4122, 0.7032, 0.4077, 0.7032, 0.4077, 0.7301, 0.4122, 0.7301, 0.4122, 0.7167, 0.4077, 0.7167, 0.4122, 0.7436, 0.4166, 0.7436, 0.4166, 0.7301, 0.4122, 0.7301, 0.4122, 0.6762, 0.4166, 0.6762, 0.4166, 0.6628, 0.4122, 0.6628, 0.4122, 0.6897, 0.4166, 0.6897, 0.4166, 0.6762, 0.4122, 0.6762, 0.4122, 0.7032, 0.4166, 0.7032, 0.4166, 0.6897, 0.4122, 0.6897, 0.4122, 0.7167, 0.4166, 0.7167, 0.4166, 0.7032, 0.4122, 0.7032, 0.4122, 0.7301, 0.4166, 0.7301, 0.4166, 0.7167, 0.4122, 0.7167, 0.4166, 0.7436, 0.4211, 0.7436, 0.4211, 0.7301, 0.4166, 0.7301, 0.4166, 0.6762, 0.4211, 0.6762, 0.4211, 0.6628, 0.4166, 0.6628, 0.4166, 0.6897, 0.4211, 0.6897, 0.4211, 0.6762, 0.4166, 0.6762, 0.4166, 0.7032, 0.4211, 0.7032, 0.4211, 0.6897, 0.4166, 0.6897, 0.4166, 0.7167, 0.4211, 0.7167, 0.4211, 0.7032, 0.4166, 0.7032, 0.4166, 0.7301, 0.4211, 0.7301, 0.4211, 0.7167, 0.4166, 0.7167, 0.4211, 0.7436, 0.4256, 0.7436, 0.4256, 0.7301, 0.4211, 0.7301, 0.4211, 0.6762, 0.4256, 0.6762, 0.4256, 0.6628, 0.4211, 0.6628, 0.4211, 0.6897, 0.4256, 0.6897, 0.4256, 0.6762, 0.4211, 0.6762, 0.4211, 0.7032, 0.4256, 0.7032, 0.4256, 0.6897, 0.4211, 0.6897, 0.4211, 0.7167, 0.4256, 0.7167, 0.4256, 0.7032, 0.4211, 0.7032, 0.4211, 0.7301, 0.4256, 0.7301, 0.4256, 0.7167, 0.4211, 0.7167, 0.4256, 0.7436, 0.4301, 0.7436, 0.4301, 0.7301, 0.4256, 0.7301, 0.4256, 0.6762, 0.4301, 0.6762, 0.4301, 0.6628, 0.4256, 0.6628, 0.4256, 0.6897, 0.4301, 0.6897, 0.4301, 0.6762, 0.4256, 0.6762, 0.4256, 0.7032, 0.4301, 0.7032, 0.4301, 0.6897, 0.4256, 0.6897, 0.4256, 0.7167, 0.4301, 0.7167, 0.4301, 0.7032, 0.4256, 0.7032, 0.4256, 0.7301, 0.4301, 0.7301, 0.4301, 0.7167, 0.4256, 0.7167, 0.4301, 0.7436, 0.4346, 0.7436, 0.4346, 0.7301, 0.4301, 0.7301, 0.4301, 0.6762, 0.4346, 0.6762, 0.4346, 0.6628, 0.4301, 0.6628, 0.4301, 0.6897, 0.4346, 0.6897, 0.4346, 0.6762, 0.4301, 0.6762, 0.4301, 0.7032, 0.4346, 0.7032, 0.4346, 0.6897, 0.4301, 0.6897, 0.4301, 0.7167, 0.4346, 0.7167, 0.4346, 0.7032, 0.4301, 0.7032, 0.4301, 0.7301, 0.4346, 0.7301, 0.4346, 0.7167, 0.4301, 0.7167, 0.4346, 0.7436, 0.4391, 0.7436, 0.4391, 0.7301, 0.4346, 0.7301, 0.4346, 0.6762, 0.4391, 0.6762, 0.4391, 0.6628, 0.4346, 0.6628, 0.4346, 0.6897, 0.4391, 0.6897, 0.4391, 0.6762, 0.4346, 0.6762, 0.4346, 0.7032, 0.4391, 0.7032, 0.4391, 0.6897, 0.4346, 0.6897, 0.4346, 0.7167, 0.4391, 0.7167, 0.4391, 0.7032, 0.4346, 0.7032, 0.4346, 0.7301, 0.4391, 0.7301, 0.4391, 0.7167, 0.4346, 0.7167, 0.4391, 0.7436, 0.4436, 0.7436, 0.4436, 0.7301, 0.4391, 0.7301, 0.4391, 0.6762, 0.4436, 0.6762, 0.4436, 0.6628, 0.4391, 0.6628, 0.4391, 0.6897, 0.4436, 0.6897, 0.4436, 0.6762, 0.4391, 0.6762, 0.4391, 0.7032, 0.4436, 0.7032, 0.4436, 0.6897, 0.4391, 0.6897, 0.4391, 0.7167, 0.4436, 0.7167, 0.4436, 0.7032, 0.4391, 0.7032, 0.4391, 0.7301, 0.4436, 0.7301, 0.4436, 0.7167, 0.4391, 0.7167, 0.3627, 0.7436, 0.3672, 0.7436, 0.3672, 0.7301, 0.3627, 0.7301])
me_b_ziercurve_002.materials.append(mat_material)
me_b_ziercurve_002.auto_texspace = False
me_b_ziercurve_002.update()
me_cube_002 = bpy.data.meshes.new('Cube.002')
me_cube_002.from_pydata([(-0.1362, -2.344, 0.2916), (-0.1598, -2.325, 0.2916), (-2.086e-09, -2.744, 0.3367), (-0.112, -2.521, 0.56), (-0.1598, 2.325, 0.2916), (-0.1362, 2.344, 0.2916), (2.086e-09, 2.744, 0.3367), (-0.112, 2.521, 0.56), (0.1598, -2.325, 0.2916), (0.1362, -2.344, 0.2916), (0.112, -2.521, 0.56), (0.1362, 2.344, 0.2916), (0.1598, 2.325, 0.2916), (0.112, 2.521, 0.56), (-0.056, -1.736, 0.448), (-0.056, -1.736, 5.04), (-0.056, -1.624, 0.448), (-0.056, -1.624, 5.04), (0.056, -1.736, 0.448), (0.056, -1.736, 5.04), (0.056, -1.624, 0.448), (0.056, -1.624, 5.04), (-0.056, 1.624, 0.448), (-0.056, 1.624, 5.04), (-0.056, 1.736, 0.448), (-0.056, 1.736, 5.04), (0.056, 1.624, 0.448), (0.056, 1.624, 5.04), (0.056, 1.736, 0.448), (0.056, 1.736, 5.04), (-0.56, -2.521, 0.0), (-0.274, -2.744, 0.0), (-0.274, 2.744, 0.0), (-0.56, 2.521, 0.0), (0.56, 2.521, 0.0), (0.274, 2.744, 0.0), (0.274, -2.744, 0.0), (0.56, -2.521, 0.0), (-0.4291, -2.457, 0.0), (-0.2289, -2.613, 0.0), (-0.2289, 2.613, 0.0), (-0.4291, 2.457, 0.0), (0.4291, 2.457, 0.0), (0.2289, 2.613, 0.0), (0.2289, -2.613, 0.0), (0.4291, -2.457, 0.0)], [], [(31, 2, 3, 30), (6, 32, 33, 7), (7, 13, 6), (13, 34, 35, 6), (2, 36, 37, 10), (10, 3, 2), (4, 5, 11, 12, 8, 9, 0, 1), (30, 3, 7, 33), (36, 2, 31), (13, 7, 3, 10), (32, 6, 35), (34, 13, 10, 37), (14, 15, 17, 16), (16, 17, 21, 20), (20, 21, 19, 18), (18, 19, 15, 14), (16, 20, 18, 14), (21, 17, 15, 19), (22, 23, 25, 24), (24, 25, 29, 28), (28, 29, 27, 26), (26, 27, 23, 22), (24, 28, 26, 22), (29, 25, 23, 27), (38, 39, 31, 30), (40, 41, 33, 32), (42, 43, 35, 34), (44, 45, 37, 36), (41, 38, 30, 33), (43, 40, 32, 35), (45, 42, 34, 37), (39, 44, 36, 31), (1, 0, 39, 38), (5, 4, 41, 40), (12, 11, 43, 42), (9, 8, 45, 44), (4, 1, 38, 41), (11, 5, 40, 43), (8, 12, 42, 45), (0, 9, 44, 39)])
_uv = me_cube_002.uv_layers.new(name='UVMap')
_uv.uv.foreach_set('vector', [0.4931, 0.8687, 0.502, 0.8687, 0.5043, 0.8693, 0.4894, 0.8693, 0.4983, 0.8909, 0.4894, 0.8874, 0.4894, 0.8829, 0.5043, 0.883, 0.5043, 0.883, 0.5043, 0.899, 0.4983, 0.8909, 0.5043, 0.899, 0.4894, 0.899, 0.4857, 0.8983, 0.4983, 0.8911, 0.4983, 0.9206, 0.4857, 0.9135, 0.4894, 0.9127, 0.5043, 0.9127, 0.5043, 0.9127, 0.5043, 0.9282, 0.4983, 0.9206, 0.4592, 0.798, 0.4595, 0.7979, 0.4632, 0.7979, 0.4635, 0.7979, 0.4635, 0.8106, 0.4632, 0.8107, 0.4595, 0.8107, 0.4592, 0.8106, 0.4894, 0.8693, 0.5043, 0.8693, 0.5043, 0.883, 0.4894, 0.8829, 0.4857, 0.9135, 0.4983, 0.9209, 0.4894, 0.9244, 0.5043, 0.899, 0.5192, 0.899, 0.5192, 0.9127, 0.5043, 0.9127, 0.4894, 0.8874, 0.4983, 0.8911, 0.4857, 0.8983, 0.7127, 0.8648, 0.7127, 0.9353, 0.2169, 0.9353, 0.2169, 0.8648, 0.456, 0.9685, 0.4614, 0.9685, 0.4614, 0.974, 0.456, 0.974, 0.456, 0.974, 0.4614, 0.974, 0.4614, 0.9794, 0.456, 0.9794, 0.456, 0.9794, 0.4614, 0.9794, 0.4614, 0.9848, 0.456, 0.9848, 0.456, 0.9848, 0.4614, 0.9848, 0.4614, 0.9903, 0.456, 0.9903, 0.4745, 0.8984, 0.4894, 0.8984, 0.4894, 0.9133, 0.4745, 0.9133, 0.5043, 0.8984, 0.5192, 0.8984, 0.5192, 0.9133, 0.5043, 0.9133, 0.456, 0.9685, 0.4614, 0.9685, 0.4614, 0.974, 0.456, 0.974, 0.456, 0.974, 0.4614, 0.974, 0.4614, 0.9794, 0.456, 0.9794, 0.456, 0.9794, 0.4614, 0.9794, 0.4614, 0.9848, 0.456, 0.9848, 0.456, 0.9848, 0.4614, 0.9848, 0.4614, 0.9903, 0.456, 0.9903, 0.4745, 0.8984, 0.4894, 0.8984, 0.4894, 0.9133, 0.4745, 0.9133, 0.5043, 0.8984, 0.5192, 0.8984, 0.5192, 0.9133, 0.5043, 0.9133, 0.4762, 0.9125, 0.4789, 0.913, 0.4783, 0.9133, 0.4745, 0.9127, 0.4789, 0.8988, 0.4762, 0.8992, 0.4745, 0.899, 0.4783, 0.8984, 0.4877, 0.8992, 0.4851, 0.8987, 0.4857, 0.8983, 0.4894, 0.899, 0.4851, 0.9131, 0.4877, 0.9126, 0.4894, 0.9127, 0.4857, 0.9135, 0.4762, 0.8992, 0.4762, 0.9125, 0.4745, 0.9127, 0.4745, 0.899, 0.4851, 0.8987, 0.4789, 0.8988, 0.4783, 0.8984, 0.4857, 0.8983, 0.4877, 0.9126, 0.4877, 0.8992, 0.4894, 0.899, 0.4894, 0.9127, 0.4789, 0.913, 0.4851, 0.9131, 0.4857, 0.9135, 0.4783, 0.9133, 0.4592, 0.8106, 0.4595, 0.8107, 0.4583, 0.8114, 0.4556, 0.811, 0.4595, 0.7979, 0.4592, 0.798, 0.4556, 0.7976, 0.4583, 0.7972, 0.4635, 0.7979, 0.4632, 0.7979, 0.4644, 0.7971, 0.467, 0.7976, 0.4632, 0.8107, 0.4635, 0.8106, 0.467, 0.811, 0.4644, 0.8115, 0.4592, 0.798, 0.4592, 0.8106, 0.4556, 0.811, 0.4556, 0.7976, 0.4632, 0.7979, 0.4595, 0.7979, 0.4583, 0.7972, 0.4644, 0.7971, 0.4635, 0.8106, 0.4635, 0.7979, 0.467, 0.7976, 0.467, 0.811, 0.4595, 0.8107, 0.4632, 0.8107, 0.4644, 0.8115, 0.4583, 0.8114])
me_cube_002.materials.append(mat_material)
me_cube_002.update()
me_cube_005 = bpy.data.meshes.new('Cube.005')
me_cube_005.from_pydata([(-0.06026, -0.1898, -0.4459), (-0.0949, -0.1464, -0.4459), (-0.0245, -0.4, -0.452), (-0.04862, -0.2628, -0.3148), (-0.0949, 0.1464, -0.4459), (-0.06026, 0.1898, -0.4459), (-0.0245, 0.4, -0.452), (-0.04862, 0.2628, -0.3148), (0.0949, -0.1464, -0.4459), (0.06026, -0.1898, -0.4459), (0.0245, -0.4, -0.452), (0.04862, -0.2628, -0.3148), (0.06026, 0.1898, -0.4459), (0.0949, 0.1464, -0.4459), (0.04862, 0.2628, -0.3148), (0.0245, 0.4, -0.452), (-0.2, -0.2628, -0.5579), (-0.09044, -0.4, -0.5579), (-0.09044, 0.4, -0.5579), (-0.2, 0.2628, -0.5579), (0.2, 0.2628, -0.5579), (0.09044, 0.4, -0.5579), (0.09044, -0.4, -0.5579), (0.2, -0.2628, -0.5579), (-0.1624, -0.2212, -0.5579), (-0.07964, -0.3248, -0.5579), (-0.07964, 0.3248, -0.5579), (-0.1624, 0.2212, -0.5579), (0.1624, 0.2212, -0.5579), (0.07964, 0.3248, -0.5579), (0.07964, -0.3248, -0.5579), (0.1624, -0.2212, -0.5579), (-0.04862, 0.2628, -0.2439), (0.04862, 0.2628, -0.2439), (0.04862, -0.2628, -0.2439), (-0.04862, -0.2628, -0.2439), (-0.01857, 0.1004, -0.2439), (0.01857, 0.1004, -0.2439), (0.01857, -0.1004, -0.2439), (-0.01857, -0.1004, -0.2439), (-0.01857, 0.1004, 0.02729), (0.01857, 0.1004, 0.02729), (0.01857, -0.1004, 0.02729), (-0.01857, -0.1004, 0.02729)], [], [(17, 2, 3, 16), (6, 18, 19, 7), (7, 14, 15, 6), (14, 20, 21, 15), (10, 22, 23, 11), (11, 3, 2, 10), (4, 5, 12, 13, 8, 9, 0, 1), (16, 3, 7, 19), (22, 10, 2, 17), (7, 3, 35, 32), (18, 6, 15, 21), (20, 14, 11, 23), (24, 25, 17, 16), (26, 27, 19, 18), (28, 29, 21, 20), (30, 31, 23, 22), (27, 24, 16, 19), (29, 26, 18, 21), (31, 28, 20, 23), (25, 30, 22, 17), (1, 0, 25, 24), (5, 4, 27, 26), (13, 12, 29, 28), (9, 8, 31, 30), (4, 1, 24, 27), (12, 5, 26, 29), (8, 13, 28, 31), (0, 9, 30, 25), (34, 33, 37, 38), (3, 11, 34, 35), (11, 14, 33, 34), (14, 7, 32, 33), (36, 39, 43, 40), (35, 34, 38, 39), (32, 35, 39, 36), (33, 32, 36, 37), (41, 40, 43, 42), (37, 36, 40, 41), (38, 37, 41, 42), (39, 38, 42, 43)])
_uv = me_cube_005.uv_layers.new(name='UVMap')
_uv.uv.foreach_set('vector', [0.5235, 0.8788, 0.5257, 0.8788, 0.5263, 0.8797, 0.5213, 0.8797, 0.5235, 0.8858, 0.5213, 0.8852, 0.5213, 0.883, 0.5263, 0.8831, 0.5263, 0.8831, 0.5263, 0.8897, 0.5235, 0.8869, 0.5235, 0.8858, 0.5263, 0.8897, 0.5213, 0.8898, 0.5201, 0.8887, 0.5235, 0.8869, 0.5235, 0.8959, 0.5201, 0.8941, 0.5213, 0.8931, 0.5263, 0.8932, 0.5263, 0.8932, 0.5263, 0.899, 0.5235, 0.897, 0.5235, 0.8959, 0.5176, 0.8905, 0.518, 0.8902, 0.5196, 0.8902, 0.52, 0.8905, 0.52, 0.8924, 0.5196, 0.8927, 0.518, 0.8926, 0.5176, 0.8924, 0.5213, 0.8797, 0.5263, 0.8797, 0.5263, 0.8831, 0.5213, 0.883, 0.5201, 0.8941, 0.5235, 0.8959, 0.5235, 0.897, 0.5213, 0.8976, 0.5263, 0.8831, 0.5263, 0.8797, 0.5263, 0.8797, 0.5263, 0.8831, 0.5213, 0.8852, 0.5235, 0.8858, 0.5235, 0.8869, 0.5201, 0.8887, 0.5213, 0.8898, 0.5263, 0.8897, 0.5263, 0.8932, 0.5213, 0.8931, 0.5167, 0.8928, 0.5178, 0.8935, 0.5176, 0.894, 0.5162, 0.8931, 0.5178, 0.8894, 0.5167, 0.89, 0.5162, 0.8898, 0.5176, 0.8889, 0.5208, 0.89, 0.5199, 0.8893, 0.5201, 0.8887, 0.5213, 0.8898, 0.5199, 0.8936, 0.5208, 0.8929, 0.5213, 0.8931, 0.5201, 0.8941, 0.5167, 0.89, 0.5167, 0.8928, 0.5162, 0.8931, 0.5162, 0.8898, 0.5199, 0.8893, 0.5178, 0.8894, 0.5176, 0.8889, 0.5201, 0.8887, 0.5208, 0.8929, 0.5208, 0.89, 0.5213, 0.8898, 0.5213, 0.8931, 0.5178, 0.8935, 0.5199, 0.8936, 0.5201, 0.8941, 0.5176, 0.894, 0.5176, 0.8924, 0.518, 0.8926, 0.5178, 0.8935, 0.5167, 0.8928, 0.518, 0.8902, 0.5176, 0.8905, 0.5167, 0.89, 0.5178, 0.8894, 0.52, 0.8905, 0.5196, 0.8902, 0.5199, 0.8893, 0.5208, 0.89, 0.5196, 0.8927, 0.52, 0.8924, 0.5208, 0.8929, 0.5199, 0.8936, 0.5176, 0.8905, 0.5176, 0.8924, 0.5167, 0.8928, 0.5167, 0.89, 0.5196, 0.8902, 0.518, 0.8902, 0.5178, 0.8894, 0.5199, 0.8893, 0.52, 0.8924, 0.52, 0.8905, 0.5208, 0.89, 0.5208, 0.8929, 0.518, 0.8926, 0.5196, 0.8927, 0.5199, 0.8936, 0.5178, 0.8935, 0.5263, 0.8932, 0.5263, 0.8897, 0.5263, 0.8897, 0.5263, 0.8932, 0.5263, 0.899, 0.5263, 0.8932, 0.5263, 0.8932, 0.5263, 0.899, 0.5263, 0.8932, 0.5263, 0.8897, 0.5263, 0.8897, 0.5263, 0.8932, 0.5263, 0.8897, 0.5263, 0.8831, 0.5263, 0.8831, 0.5263, 0.8897, 0.5263, 0.8831, 0.5263, 0.8797, 0.5263, 0.8797, 0.5263, 0.8831, 0.5263, 0.899, 0.5263, 0.8932, 0.5263, 0.8932, 0.5263, 0.899, 0.5263, 0.8831, 0.5263, 0.8797, 0.5263, 0.8797, 0.5263, 0.8831, 0.5263, 0.8897, 0.5263, 0.8831, 0.5263, 0.8831, 0.5263, 0.8897, 0.5263, 0.8897, 0.5314, 0.8898, 0.5314, 0.8931, 0.5263, 0.8932, 0.5263, 0.8897, 0.5263, 0.8831, 0.5263, 0.8831, 0.5263, 0.8897, 0.5263, 0.8932, 0.5263, 0.8897, 0.5263, 0.8897, 0.5263, 0.8932, 0.5263, 0.899, 0.5263, 0.8932, 0.5263, 0.8932, 0.5263, 0.899])
me_cube_005.materials.append(mat_material)
me_cube_005.update()
me_cube_009 = bpy.data.meshes.new('Cube.009')
me_cube_009.from_pydata([(-0.03648, -0.4475, 1.677), (-0.03648, 0.4529, 1.677), (-0.03648, -0.4475, 1.604), (-0.03648, 0.4529, 1.604), (0.03648, -0.4475, 1.677), (0.03648, 0.4529, 1.677), (0.03648, -0.4475, 1.604), (0.03648, 0.4529, 1.604), (-0.03648, -0.4475, 1.312), (-0.03648, 0.4529, 1.312), (-0.03648, -0.4475, 1.239), (-0.03648, 0.4529, 1.239), (0.03648, -0.4475, 1.312), (0.03648, 0.4529, 1.312), (0.03648, -0.4475, 1.239), (0.03648, 0.4529, 1.239), (-0.03648, -0.4475, 0.9475), (-0.03648, 0.4529, 0.9475), (-0.03648, -0.4475, 0.8746), (-0.03648, 0.4529, 0.8746), (0.03648, -0.4475, 0.9475), (0.03648, 0.4529, 0.9475), (0.03648, -0.4475, 0.8746), (0.03648, 0.4529, 0.8746), (-0.03648, -0.4475, 0.5827), (-0.03648, 0.4529, 0.5827), (-0.03648, -0.4475, 0.5097), (-0.03648, 0.4529, 0.5097), (0.03648, -0.4475, 0.5827), (0.03648, 0.4529, 0.5827), (0.03648, -0.4475, 0.5097), (0.03648, 0.4529, 0.5097), (-0.03648, -0.4475, 0.2178), (-0.03648, 0.4529, 0.2178), (-0.03648, -0.4475, 0.1449), (-0.03648, 0.4529, 0.1449), (0.03648, -0.4475, 0.2178), (0.03648, 0.4529, 0.2178), (0.03648, -0.4475, 0.1449), (0.03648, 0.4529, 0.1449), (-0.03648, -0.4475, -0.147), (-0.03648, 0.4529, -0.147), (-0.03648, -0.4475, -0.22), (-0.03648, 0.4529, -0.22), (0.03648, -0.4475, -0.147), (0.03648, 0.4529, -0.147), (0.03648, -0.4475, -0.22), (0.03648, 0.4529, -0.22), (-0.03648, -0.4475, -0.5119), (-0.03648, 0.4529, -0.5119), (-0.03648, -0.4475, -0.5848), (-0.03648, 0.4529, -0.5848), (0.03648, -0.4475, -0.5119), (0.03648, 0.4529, -0.5119), (0.03648, -0.4475, -0.5848), (0.03648, 0.4529, -0.5848), (-0.03648, -0.4475, -0.8767), (-0.03648, 0.4529, -0.8767), (-0.03648, -0.4475, -0.9497), (-0.03648, 0.4529, -0.9497), (0.03648, -0.4475, -0.8767), (0.03648, 0.4529, -0.8767), (0.03648, -0.4475, -0.9497), (0.03648, 0.4529, -0.9497), (-0.03648, -0.4475, -1.242), (-0.03648, 0.4529, -1.242), (-0.03648, -0.4475, -1.315), (-0.03648, 0.4529, -1.315), (0.03648, -0.4475, -1.242), (0.03648, 0.4529, -1.242), (0.03648, -0.4475, -1.315), (0.03648, 0.4529, -1.315), (-0.03648, -0.4475, -1.606), (-0.03648, 0.4529, -1.606), (-0.03648, -0.4475, -1.679), (-0.03648, 0.4529, -1.679), (0.03648, -0.4475, -1.606), (0.03648, 0.4529, -1.606), (0.03648, -0.4475, -1.679), (0.03648, 0.4529, -1.679), (-0.05117, -0.5046, -1.765), (-0.05117, -0.5046, 1.776), (-0.05117, -0.4022, -1.765), (-0.05117, -0.4022, 1.776), (0.05117, -0.5046, -1.765), (0.05117, -0.5046, 1.776), (0.05117, -0.4022, -1.765), (0.05117, -0.4022, 1.776), (-0.05117, 0.3754, -1.765), (-0.05117, 0.3754, 1.776), (-0.05117, 0.4778, -1.765), (-0.05117, 0.4778, 1.776), (0.05117, 0.3754, -1.765), (0.05117, 0.3754, 1.776), (0.05117, 0.4778, -1.765), (0.05117, 0.4778, 1.776)], [], [(0, 1, 3, 2), (2, 3, 7, 6), (6, 7, 5, 4), (4, 5, 1, 0), (2, 6, 4, 0), (7, 3, 1, 5), (8, 9, 11, 10), (10, 11, 15, 14), (14, 15, 13, 12), (12, 13, 9, 8), (10, 14, 12, 8), (15, 11, 9, 13), (16, 17, 19, 18), (18, 19, 23, 22), (22, 23, 21, 20), (20, 21, 17, 16), (18, 22, 20, 16), (23, 19, 17, 21), (24, 25, 27, 26), (26, 27, 31, 30), (30, 31, 29, 28), (28, 29, 25, 24), (26, 30, 28, 24), (31, 27, 25, 29), (32, 33, 35, 34), (34, 35, 39, 38), (38, 39, 37, 36), (36, 37, 33, 32), (34, 38, 36, 32), (39, 35, 33, 37), (40, 41, 43, 42), (42, 43, 47, 46), (46, 47, 45, 44), (44, 45, 41, 40), (42, 46, 44, 40), (47, 43, 41, 45), (48, 49, 51, 50), (50, 51, 55, 54), (54, 55, 53, 52), (52, 53, 49, 48), (50, 54, 52, 48), (55, 51, 49, 53), (56, 57, 59, 58), (58, 59, 63, 62), (62, 63, 61, 60), (60, 61, 57, 56), (58, 62, 60, 56), (63, 59, 57, 61), (64, 65, 67, 66), (66, 67, 71, 70), (70, 71, 69, 68), (68, 69, 65, 64), (66, 70, 68, 64), (71, 67, 65, 69), (72, 73, 75, 74), (74, 75, 79, 78), (78, 79, 77, 76), (76, 77, 73, 72), (74, 78, 76, 72), (79, 75, 73, 77), (80, 81, 83, 82), (82, 83, 87, 86), (86, 87, 85, 84), (84, 85, 81, 80), (82, 86, 84, 80), (87, 83, 81, 85), (88, 89, 91, 90), (90, 91, 95, 94), (94, 95, 93, 92), (92, 93, 89, 88), (90, 94, 92, 88), (95, 91, 89, 93)])
_uv = me_cube_009.uv_layers.new(name='UVMap')
_uv.uv.foreach_set('vector', [0.345, 0.7929, 0.3533, 0.7929, 0.3533, 0.8012, 0.345, 0.8012, 0.345, 0.8012, 0.3533, 0.8012, 0.3533, 0.8095, 0.345, 0.8095, 0.345, 0.8095, 0.3533, 0.8095, 0.3533, 0.8178, 0.345, 0.8178, 0.345, 0.8178, 0.3533, 0.8178, 0.3533, 0.8262, 0.345, 0.8262, 0.2844, 0.2794, 0.2927, 0.2794, 0.2927, 0.2877, 0.2844, 0.2877, 0.301, 0.2794, 0.3093, 0.2794, 0.3093, 0.2877, 0.301, 0.2877, 0.353, 0.7866, 0.3613, 0.7866, 0.3613, 0.7949, 0.353, 0.7949, 0.353, 0.7949, 0.3613, 0.7949, 0.3613, 0.8032, 0.353, 0.8032, 0.353, 0.8032, 0.3613, 0.8032, 0.3613, 0.8115, 0.353, 0.8115, 0.353, 0.8115, 0.3613, 0.8115, 0.3613, 0.8198, 0.353, 0.8198, 0.2844, 0.2794, 0.2927, 0.2794, 0.2927, 0.2877, 0.2844, 0.2877, 0.301, 0.2794, 0.3093, 0.2794, 0.3093, 0.2877, 0.301, 0.2877, 0.353, 0.7866, 0.3613, 0.7866, 0.3613, 0.7949, 0.353, 0.7949, 0.353, 0.7949, 0.3613, 0.7949, 0.3613, 0.8032, 0.353, 0.8032, 0.353, 0.8032, 0.3613, 0.8032, 0.3613, 0.8115, 0.353, 0.8115, 0.353, 0.8115, 0.3613, 0.8115, 0.3613, 0.8198, 0.353, 0.8198, 0.2844, 0.2794, 0.2927, 0.2794, 0.2927, 0.2877, 0.2844, 0.2877, 0.301, 0.2794, 0.3093, 0.2794, 0.3093, 0.2877, 0.301, 0.2877, 0.353, 0.7866, 0.3613, 0.7866, 0.3613, 0.7949, 0.353, 0.7949, 0.353, 0.7949, 0.3613, 0.7949, 0.3613, 0.8032, 0.353, 0.8032, 0.353, 0.8032, 0.3613, 0.8032, 0.3613, 0.8115, 0.353, 0.8115, 0.353, 0.8115, 0.3613, 0.8115, 0.3613, 0.8198, 0.353, 0.8198, 0.2844, 0.2794, 0.2927, 0.2794, 0.2927, 0.2877, 0.2844, 0.2877, 0.301, 0.2794, 0.3093, 0.2794, 0.3093, 0.2877, 0.301, 0.2877, 0.353, 0.7866, 0.3613, 0.7866, 0.3613, 0.7949, 0.353, 0.7949, 0.353, 0.7949, 0.3613, 0.7949, 0.3613, 0.8032, 0.353, 0.8032, 0.353, 0.8032, 0.3613, 0.8032, 0.3613, 0.8115, 0.353, 0.8115, 0.353, 0.8115, 0.3613, 0.8115, 0.3613, 0.8198, 0.353, 0.8198, 0.2844, 0.2794, 0.2927, 0.2794, 0.2927, 0.2877, 0.2844, 0.2877, 0.301, 0.2794, 0.3093, 0.2794, 0.3093, 0.2877, 0.301, 0.2877, 0.353, 0.7866, 0.3613, 0.7866, 0.3613, 0.7949, 0.353, 0.7949, 0.353, 0.7949, 0.3613, 0.7949, 0.3613, 0.8032, 0.353, 0.8032, 0.353, 0.8032, 0.3613, 0.8032, 0.3613, 0.8115, 0.353, 0.8115, 0.353, 0.8115, 0.3613, 0.8115, 0.3613, 0.8198, 0.353, 0.8198, 0.2844, 0.2794, 0.2927, 0.2794, 0.2927, 0.2877, 0.2844, 0.2877, 0.301, 0.2794, 0.3093, 0.2794, 0.3093, 0.2877, 0.301, 0.2877, 0.353, 0.7866, 0.3613, 0.7866, 0.3613, 0.7949, 0.353, 0.7949, 0.353, 0.7949, 0.3613, 0.7949, 0.3613, 0.8032, 0.353, 0.8032, 0.353, 0.8032, 0.3613, 0.8032, 0.3613, 0.8115, 0.353, 0.8115, 0.353, 0.8115, 0.3613, 0.8115, 0.3613, 0.8198, 0.353, 0.8198, 0.2844, 0.2794, 0.2927, 0.2794, 0.2927, 0.2877, 0.2844, 0.2877, 0.301, 0.2794, 0.3093, 0.2794, 0.3093, 0.2877, 0.301, 0.2877, 0.353, 0.7866, 0.3613, 0.7866, 0.3613, 0.7949, 0.353, 0.7949, 0.353, 0.7949, 0.3613, 0.7949, 0.3613, 0.8032, 0.353, 0.8032, 0.353, 0.8032, 0.3613, 0.8032, 0.3613, 0.8115, 0.353, 0.8115, 0.353, 0.8115, 0.3613, 0.8115, 0.3613, 0.8198, 0.353, 0.8198, 0.2844, 0.2794, 0.2927, 0.2794, 0.2927, 0.2877, 0.2844, 0.2877, 0.301, 0.2794, 0.3093, 0.2794, 0.3093, 0.2877, 0.301, 0.2877, 0.353, 0.7866, 0.3613, 0.7866, 0.3613, 0.7949, 0.353, 0.7949, 0.353, 0.7949, 0.3613, 0.7949, 0.3613, 0.8032, 0.353, 0.8032, 0.353, 0.8032, 0.3613, 0.8032, 0.3613, 0.8115, 0.353, 0.8115, 0.353, 0.8115, 0.3613, 0.8115, 0.3613, 0.8198, 0.353, 0.8198, 0.2844, 0.2794, 0.2927, 0.2794, 0.2927, 0.2877, 0.2844, 0.2877, 0.301, 0.2794, 0.3093, 0.2794, 0.3093, 0.2877, 0.301, 0.2877, 0.345, 0.7929, 0.3533, 0.7929, 0.3533, 0.8012, 0.345, 0.8012, 0.345, 0.8012, 0.3533, 0.8012, 0.3533, 0.8095, 0.345, 0.8095, 0.345, 0.8095, 0.3533, 0.8095, 0.3533, 0.8178, 0.345, 0.8178, 0.345, 0.8178, 0.3533, 0.8178, 0.3533, 0.8262, 0.345, 0.8262, 0.2844, 0.2794, 0.2927, 0.2794, 0.2927, 0.2877, 0.2844, 0.2877, 0.301, 0.2794, 0.3093, 0.2794, 0.3093, 0.2877, 0.301, 0.2877, 0.3847, 0.8739, 0.393, 0.8739, 0.393, 0.8822, 0.3847, 0.8822, 0.3847, 0.8822, 0.393, 0.8822, 0.393, 0.8905, 0.3847, 0.8905, 0.3847, 0.8905, 0.393, 0.8905, 0.393, 0.8988, 0.3847, 0.8988, 0.3847, 0.8988, 0.393, 0.8988, 0.393, 0.9071, 0.3847, 0.9071, 0.2844, 0.2794, 0.2927, 0.2794, 0.2927, 0.2877, 0.2844, 0.2877, 0.301, 0.2794, 0.3093, 0.2794, 0.3093, 0.2877, 0.301, 0.2877, 0.3847, 0.8739, 0.393, 0.8739, 0.393, 0.8822, 0.3847, 0.8822, 0.3847, 0.8822, 0.393, 0.8822, 0.393, 0.8905, 0.3847, 0.8905, 0.3847, 0.8905, 0.393, 0.8905, 0.393, 0.8988, 0.3847, 0.8988, 0.3847, 0.8988, 0.393, 0.8988, 0.393, 0.9071, 0.3847, 0.9071, 0.2844, 0.2794, 0.2927, 0.2794, 0.2927, 0.2877, 0.2844, 0.2877, 0.301, 0.2794, 0.3093, 0.2794, 0.3093, 0.2877, 0.301, 0.2877])
me_cube_009.materials.append(mat_material)
me_cube_009.update()

# ---- objects
ob_pipe_short_j = bpy.data.objects.new('Pipe Short J', me_b_ziercurve)
ob_pipe_long_j = bpy.data.objects.new('Pipe Long J', me_b_ziercurve_001)
ob_pipe_curve_j = bpy.data.objects.new('Pipe Curve J', me_b_ziercurve_002)
ob_light_large_j = bpy.data.objects.new('Light Large J', me_cube_002)
ob_light_small_j = bpy.data.objects.new('Light Small J', me_cube_005)
ob_ladder_j = bpy.data.objects.new('Ladder J', me_cube_009)

# ---- transforms, parenting, visibility, modifiers, constraints
ob_pipe_short_j.location = (3.761e-18, -12.9, 2.737)
ob_pipe_long_j.location = (3.761e-18, -10.74, 2.737)
ob_pipe_curve_j.location = (3.761e-18, -8.337, 2.737)
ob_light_large_j.location = (0.0, -1.126, 0.0)
ob_light_small_j.location = (-1.166e-16, 3.196, 0.5949)
ob_ladder_j.location = (-1.67e-08, 5.273, 1.802)

# ---- collection membership
col_collection.objects.link(ob_pipe_short_j)
col_collection.objects.link(ob_pipe_long_j)
col_collection.objects.link(ob_pipe_curve_j)
col_collection.objects.link(ob_light_large_j)
col_collection.objects.link(ob_light_small_j)
col_collection.objects.link(ob_ladder_j)

# ---- scene / render settings (as saved in the file)
scene.frame_start = 1; scene.frame_end = 250; scene.frame_set(1)
scene.render.engine = 'BLENDER_EEVEE_NEXT'
bpy.context.view_layer.update()

# ---- added for rendering (the .blend has no active camera and no usable light): camera, sun
cam_auto = bpy.data.cameras.new('AutoCamera')
cam_auto.lens = 50.0
cam_auto.sensor_width = 36.0
cam_auto.clip_end = 1000.0
ob_auto_camera = bpy.data.objects.new('AutoCamera', cam_auto)
scene.collection.objects.link(ob_auto_camera)
ob_auto_camera.location = (19.2167, -26.9295, 19.8063)
ob_auto_camera.rotation_euler = (1.09748, -7.21219e-08, 0.694738)
scene.camera = ob_auto_camera
light_auto_sun = bpy.data.lights.new('AutoSun', 'SUN')
light_auto_sun.energy = 3.0
light_auto_sun.angle = 0.0523599
ob_auto_sun = bpy.data.objects.new('AutoSun', light_auto_sun)
scene.collection.objects.link(ob_auto_sun)
ob_auto_sun.rotation_euler = (0.872665, 0.174533, 0.523599)
bpy.context.view_layer.update()
